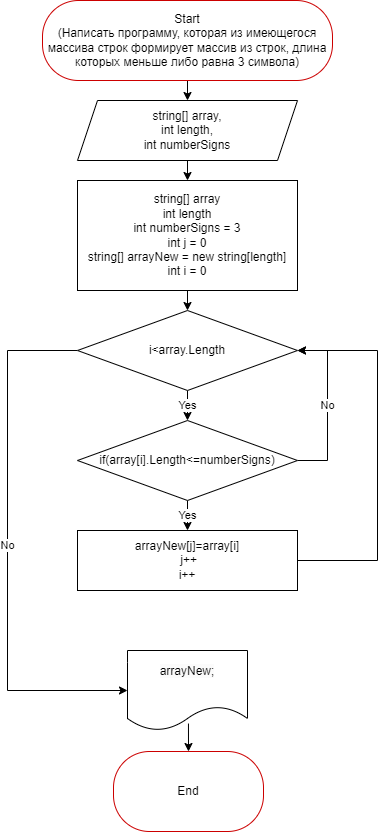

The diagram above was exported from draw.io. Its source (the exported page's mxGraphModel, read from the mxfile embedded in the PNG):
<mxGraphModel dx="880" dy="452" grid="1" gridSize="10" guides="1" tooltips="1" connect="1" arrows="1" fold="1" page="1" pageScale="1" pageWidth="827" pageHeight="1169" math="0" shadow="0">
  <root>
    <mxCell id="0" />
    <mxCell id="1" parent="0" />
    <mxCell id="7Vk0BYJ93qulGD3aypCQ-12" style="edgeStyle=orthogonalEdgeStyle;rounded=0;orthogonalLoop=1;jettySize=auto;html=1;exitX=0.5;exitY=1;exitDx=0;exitDy=0;entryX=0.5;entryY=0;entryDx=0;entryDy=0;" edge="1" parent="1" source="7Vk0BYJ93qulGD3aypCQ-1" target="7Vk0BYJ93qulGD3aypCQ-10">
      <mxGeometry relative="1" as="geometry" />
    </mxCell>
    <mxCell id="7Vk0BYJ93qulGD3aypCQ-1" value="string[] array, &lt;br&gt;int length, &lt;br&gt;int numberSigns" style="shape=parallelogram;perimeter=parallelogramPerimeter;whiteSpace=wrap;html=1;fixedSize=1;" vertex="1" parent="1">
      <mxGeometry x="280" y="150" width="220" height="60" as="geometry" />
    </mxCell>
    <mxCell id="7Vk0BYJ93qulGD3aypCQ-6" style="edgeStyle=orthogonalEdgeStyle;rounded=0;orthogonalLoop=1;jettySize=auto;html=1;exitX=0.5;exitY=1;exitDx=0;exitDy=0;entryX=0.5;entryY=0;entryDx=0;entryDy=0;" edge="1" parent="1" source="7Vk0BYJ93qulGD3aypCQ-5" target="7Vk0BYJ93qulGD3aypCQ-1">
      <mxGeometry relative="1" as="geometry" />
    </mxCell>
    <mxCell id="7Vk0BYJ93qulGD3aypCQ-5" value="Start&lt;br&gt;(Написать программу, которая из имеющегося массива строк формирует массив из строк, длина&lt;br&gt;которых меньше либо равна 3 символа)" style="rounded=1;whiteSpace=wrap;html=1;arcSize=45;strokeColor=#CC0000;" vertex="1" parent="1">
      <mxGeometry x="245" y="50" width="290" height="80" as="geometry" />
    </mxCell>
    <mxCell id="7Vk0BYJ93qulGD3aypCQ-33" style="edgeStyle=orthogonalEdgeStyle;rounded=0;orthogonalLoop=1;jettySize=auto;html=1;exitX=0.5;exitY=1;exitDx=0;exitDy=0;entryX=0.5;entryY=0;entryDx=0;entryDy=0;" edge="1" parent="1" source="7Vk0BYJ93qulGD3aypCQ-10" target="7Vk0BYJ93qulGD3aypCQ-13">
      <mxGeometry relative="1" as="geometry" />
    </mxCell>
    <mxCell id="7Vk0BYJ93qulGD3aypCQ-10" value="string[] array&lt;br style=&quot;border-color: var(--border-color);&quot;&gt;int length&lt;br style=&quot;border-color: var(--border-color);&quot;&gt;int numberSigns = 3&lt;br&gt;int j = 0&lt;br style=&quot;border-color: var(--border-color);&quot;&gt;string[] arrayNew = new string[length]&lt;br&gt;int i = 0" style="rounded=0;whiteSpace=wrap;html=1;" vertex="1" parent="1">
      <mxGeometry x="280" y="230" width="220" height="110" as="geometry" />
    </mxCell>
    <mxCell id="7Vk0BYJ93qulGD3aypCQ-16" value="Yes" style="edgeStyle=orthogonalEdgeStyle;rounded=0;orthogonalLoop=1;jettySize=auto;html=1;exitX=0.5;exitY=1;exitDx=0;exitDy=0;entryX=0.5;entryY=0;entryDx=0;entryDy=0;" edge="1" parent="1" source="7Vk0BYJ93qulGD3aypCQ-13" target="7Vk0BYJ93qulGD3aypCQ-17">
      <mxGeometry relative="1" as="geometry">
        <mxPoint x="390" y="480" as="targetPoint" />
      </mxGeometry>
    </mxCell>
    <mxCell id="7Vk0BYJ93qulGD3aypCQ-23" value="No" style="edgeStyle=orthogonalEdgeStyle;rounded=0;orthogonalLoop=1;jettySize=auto;html=1;entryX=0;entryY=0.5;entryDx=0;entryDy=0;exitX=0;exitY=0.5;exitDx=0;exitDy=0;" edge="1" parent="1" source="7Vk0BYJ93qulGD3aypCQ-13" target="7Vk0BYJ93qulGD3aypCQ-28">
      <mxGeometry relative="1" as="geometry">
        <mxPoint x="220" y="400" as="targetPoint" />
        <Array as="points">
          <mxPoint x="210" y="400" />
          <mxPoint x="210" y="740" />
        </Array>
      </mxGeometry>
    </mxCell>
    <mxCell id="7Vk0BYJ93qulGD3aypCQ-13" value="i&amp;lt;array.Length" style="rhombus;whiteSpace=wrap;html=1;" vertex="1" parent="1">
      <mxGeometry x="280" y="360" width="220" height="80" as="geometry" />
    </mxCell>
    <mxCell id="7Vk0BYJ93qulGD3aypCQ-27" style="edgeStyle=orthogonalEdgeStyle;rounded=0;orthogonalLoop=1;jettySize=auto;html=1;exitX=1;exitY=0.5;exitDx=0;exitDy=0;entryX=1;entryY=0.5;entryDx=0;entryDy=0;" edge="1" parent="1" source="7Vk0BYJ93qulGD3aypCQ-14" target="7Vk0BYJ93qulGD3aypCQ-13">
      <mxGeometry relative="1" as="geometry">
        <mxPoint x="690" y="500" as="targetPoint" />
        <Array as="points">
          <mxPoint x="580" y="610" />
          <mxPoint x="580" y="400" />
        </Array>
      </mxGeometry>
    </mxCell>
    <mxCell id="7Vk0BYJ93qulGD3aypCQ-14" value="&lt;div&gt;arrayNew[j]=array[i]&lt;/div&gt;&lt;div&gt;&lt;span style=&quot;background-color: initial;&quot;&gt;&amp;nbsp;j++&lt;/span&gt;&lt;br&gt;&lt;/div&gt;&lt;div&gt;&lt;span style=&quot;background-color: initial;&quot;&gt;i++&lt;/span&gt;&lt;/div&gt;" style="rounded=0;whiteSpace=wrap;html=1;" vertex="1" parent="1">
      <mxGeometry x="280" y="580" width="220" height="60" as="geometry" />
    </mxCell>
    <mxCell id="7Vk0BYJ93qulGD3aypCQ-20" value="Yes" style="edgeStyle=orthogonalEdgeStyle;rounded=0;orthogonalLoop=1;jettySize=auto;html=1;exitX=0.5;exitY=1;exitDx=0;exitDy=0;entryX=0.5;entryY=0;entryDx=0;entryDy=0;" edge="1" parent="1" source="7Vk0BYJ93qulGD3aypCQ-17" target="7Vk0BYJ93qulGD3aypCQ-14">
      <mxGeometry relative="1" as="geometry" />
    </mxCell>
    <mxCell id="7Vk0BYJ93qulGD3aypCQ-21" value="No" style="edgeStyle=orthogonalEdgeStyle;rounded=0;orthogonalLoop=1;jettySize=auto;html=1;exitX=1;exitY=0.5;exitDx=0;exitDy=0;entryX=1;entryY=0.5;entryDx=0;entryDy=0;" edge="1" parent="1" source="7Vk0BYJ93qulGD3aypCQ-17" target="7Vk0BYJ93qulGD3aypCQ-13">
      <mxGeometry relative="1" as="geometry">
        <Array as="points">
          <mxPoint x="530" y="510" />
          <mxPoint x="530" y="400" />
        </Array>
      </mxGeometry>
    </mxCell>
    <mxCell id="7Vk0BYJ93qulGD3aypCQ-17" value="if(array[i].Length&amp;lt;=numberSigns)" style="rhombus;whiteSpace=wrap;html=1;" vertex="1" parent="1">
      <mxGeometry x="280" y="470" width="220" height="80" as="geometry" />
    </mxCell>
    <mxCell id="7Vk0BYJ93qulGD3aypCQ-28" value="&#10;&lt;span style=&quot;color: rgb(0, 0, 0); font-family: Helvetica; font-size: 12px; font-style: normal; font-variant-ligatures: normal; font-variant-caps: normal; font-weight: 400; letter-spacing: normal; orphans: 2; text-align: center; text-indent: 0px; text-transform: none; widows: 2; word-spacing: 0px; -webkit-text-stroke-width: 0px; background-color: rgb(251, 251, 251); text-decoration-thickness: initial; text-decoration-style: initial; text-decoration-color: initial; float: none; display: inline !important;&quot;&gt;arrayNew;&lt;/span&gt;&#10;&#10;" style="shape=document;whiteSpace=wrap;html=1;boundedLbl=1;" vertex="1" parent="1">
      <mxGeometry x="330" y="700" width="120" height="80" as="geometry" />
    </mxCell>
    <mxCell id="7Vk0BYJ93qulGD3aypCQ-32" style="rounded=0;orthogonalLoop=1;jettySize=auto;html=1;exitX=0.5;exitY=0;exitDx=0;exitDy=0;entryX=0.508;entryY=0.913;entryDx=0;entryDy=0;entryPerimeter=0;startArrow=classic;startFill=1;endArrow=none;endFill=0;" edge="1" parent="1" source="7Vk0BYJ93qulGD3aypCQ-31" target="7Vk0BYJ93qulGD3aypCQ-28">
      <mxGeometry relative="1" as="geometry" />
    </mxCell>
    <mxCell id="7Vk0BYJ93qulGD3aypCQ-31" value="End" style="rounded=1;whiteSpace=wrap;html=1;arcSize=45;strokeColor=#CC0000;" vertex="1" parent="1">
      <mxGeometry x="316" y="801" width="150" height="80" as="geometry" />
    </mxCell>
  </root>
</mxGraphModel>